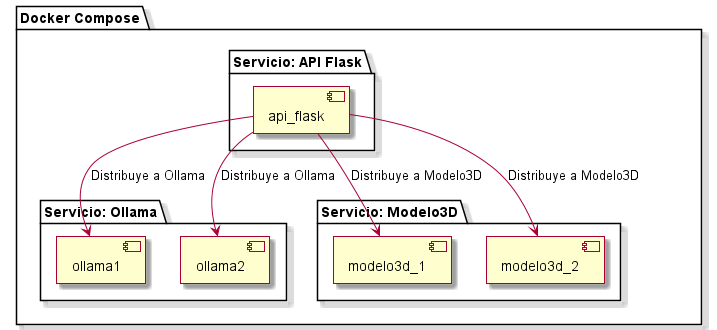

The diagram above was rendered by PlantUML. Its source (embedded in the PNG):
@startuml DockerComposeDiagram
' Estilo básico
skin rose

' ———————————— Docker Compose ————————————
package "Docker Compose" {
  
  package "Servicio: Ollama" {
    component "ollama1" as B1
    component "ollama2" as B2
  }

  package "Servicio: Modelo3D" {
    component "modelo3d_1" as C1
    component "modelo3d_2" as C2
  }

  package "Servicio: API Flask" {
    component "api_flask" as D
  }

}

' ———————————— Conexiones ————————————
D --> B1 : Distribuye a Ollama
D --> B2 : Distribuye a Ollama
D --> C1 : Distribuye a Modelo3D
D --> C2 : Distribuye a Modelo3D

@enduml